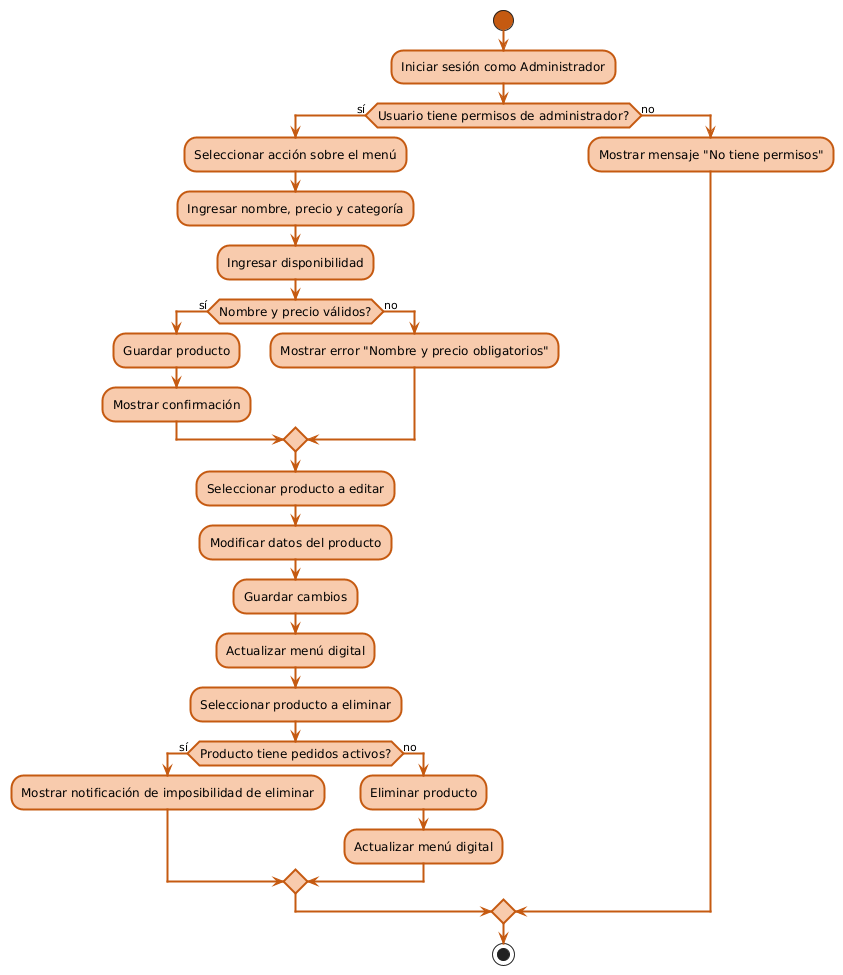

The diagram above was rendered by PlantUML. Its source (embedded in the PNG):
@startuml
' ==== Estilos globales ====
skinparam backgroundColor #FFFFFF
skinparam activity {
  FontName Arial
  FontSize 12
  BorderColor #C55A11
  BorderThickness 2
  ArrowColor #C55A11
  BackgroundColor #F8CBAD
  StartColor #C55A11
  EndColor #C55A11
}

start
:Iniciar sesión como Administrador;
if (Usuario tiene permisos de administrador?) then (sí)
  :Seleccionar acción sobre el menú;
  :Ingresar nombre, precio y categoría;
  :Ingresar disponibilidad;
  if (Nombre y precio válidos?) then (sí)
      :Guardar producto;
      :Mostrar confirmación;
  else (no)
      :Mostrar error "Nombre y precio obligatorios";
  endif
  :Seleccionar producto a editar;
  :Modificar datos del producto;
  :Guardar cambios;
  :Actualizar menú digital;
  :Seleccionar producto a eliminar;
  if (Producto tiene pedidos activos?) then (sí)
      :Mostrar notificación de imposibilidad de eliminar;
  else (no)
      :Eliminar producto;
      :Actualizar menú digital;
  endif
else (no)
  :Mostrar mensaje "No tiene permisos";
endif
stop
@enduml